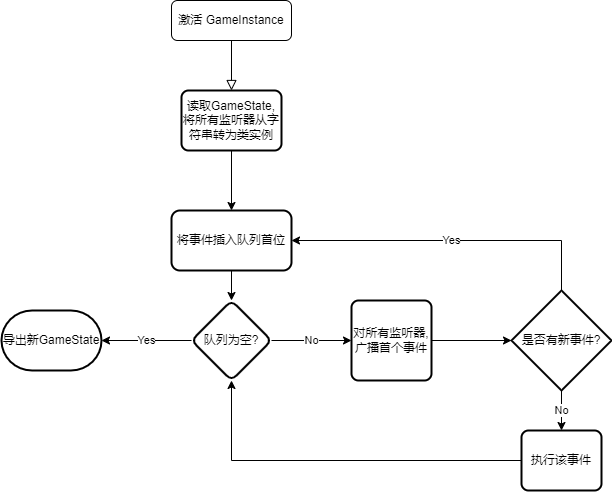

The diagram above was exported from draw.io. Its source (the exported page's mxGraphModel, read from the mxfile embedded in the PNG):
<mxGraphModel dx="1537" dy="625" grid="1" gridSize="10" guides="1" tooltips="1" connect="1" arrows="1" fold="1" page="1" pageScale="1" pageWidth="827" pageHeight="1169" math="0" shadow="0">
  <root>
    <mxCell id="WIyWlLk6GJQsqaUBKTNV-0" />
    <mxCell id="WIyWlLk6GJQsqaUBKTNV-1" parent="WIyWlLk6GJQsqaUBKTNV-0" />
    <mxCell id="WIyWlLk6GJQsqaUBKTNV-2" value="" style="rounded=0;html=1;jettySize=auto;orthogonalLoop=1;fontSize=11;endArrow=block;endFill=0;endSize=8;strokeWidth=1;shadow=0;labelBackgroundColor=none;edgeStyle=orthogonalEdgeStyle;" parent="WIyWlLk6GJQsqaUBKTNV-1" source="WIyWlLk6GJQsqaUBKTNV-3" edge="1">
      <mxGeometry relative="1" as="geometry">
        <mxPoint x="220" y="170" as="targetPoint" />
      </mxGeometry>
    </mxCell>
    <mxCell id="WIyWlLk6GJQsqaUBKTNV-3" value="激活 GameInstance" style="rounded=1;whiteSpace=wrap;html=1;fontSize=12;glass=0;strokeWidth=1;shadow=0;" parent="WIyWlLk6GJQsqaUBKTNV-1" vertex="1">
      <mxGeometry x="160" y="80" width="120" height="40" as="geometry" />
    </mxCell>
    <mxCell id="mlpR8miQrAPVH94PJb9o-3" value="" style="edgeStyle=orthogonalEdgeStyle;rounded=0;orthogonalLoop=1;jettySize=auto;html=1;" edge="1" parent="WIyWlLk6GJQsqaUBKTNV-1" source="mlpR8miQrAPVH94PJb9o-0" target="mlpR8miQrAPVH94PJb9o-2">
      <mxGeometry relative="1" as="geometry" />
    </mxCell>
    <mxCell id="mlpR8miQrAPVH94PJb9o-0" value="读取GameState, 将所有监听器从字符串转为类实例" style="rounded=1;whiteSpace=wrap;html=1;absoluteArcSize=1;arcSize=14;strokeWidth=2;" vertex="1" parent="WIyWlLk6GJQsqaUBKTNV-1">
      <mxGeometry x="170" y="170" width="100" height="60" as="geometry" />
    </mxCell>
    <mxCell id="mlpR8miQrAPVH94PJb9o-6" value="" style="edgeStyle=orthogonalEdgeStyle;rounded=0;orthogonalLoop=1;jettySize=auto;html=1;" edge="1" parent="WIyWlLk6GJQsqaUBKTNV-1" source="mlpR8miQrAPVH94PJb9o-2" target="mlpR8miQrAPVH94PJb9o-5">
      <mxGeometry relative="1" as="geometry" />
    </mxCell>
    <mxCell id="mlpR8miQrAPVH94PJb9o-2" value="将事件插入队列首位" style="whiteSpace=wrap;html=1;rounded=1;arcSize=14;strokeWidth=2;" vertex="1" parent="WIyWlLk6GJQsqaUBKTNV-1">
      <mxGeometry x="160" y="290" width="120" height="60" as="geometry" />
    </mxCell>
    <mxCell id="mlpR8miQrAPVH94PJb9o-7" value="Yes" style="edgeStyle=orthogonalEdgeStyle;rounded=0;orthogonalLoop=1;jettySize=auto;html=1;" edge="1" parent="WIyWlLk6GJQsqaUBKTNV-1" source="mlpR8miQrAPVH94PJb9o-5" target="mlpR8miQrAPVH94PJb9o-8">
      <mxGeometry relative="1" as="geometry">
        <mxPoint x="220" y="530" as="targetPoint" />
      </mxGeometry>
    </mxCell>
    <mxCell id="mlpR8miQrAPVH94PJb9o-9" value="No" style="edgeStyle=orthogonalEdgeStyle;rounded=0;orthogonalLoop=1;jettySize=auto;html=1;entryX=0;entryY=0.5;entryDx=0;entryDy=0;" edge="1" parent="WIyWlLk6GJQsqaUBKTNV-1" source="mlpR8miQrAPVH94PJb9o-5" target="mlpR8miQrAPVH94PJb9o-10">
      <mxGeometry relative="1" as="geometry">
        <mxPoint x="330" y="420" as="targetPoint" />
      </mxGeometry>
    </mxCell>
    <mxCell id="mlpR8miQrAPVH94PJb9o-5" value="队列为空?" style="rhombus;whiteSpace=wrap;html=1;rounded=1;arcSize=14;strokeWidth=2;" vertex="1" parent="WIyWlLk6GJQsqaUBKTNV-1">
      <mxGeometry x="180" y="380" width="80" height="80" as="geometry" />
    </mxCell>
    <mxCell id="mlpR8miQrAPVH94PJb9o-8" value="导出新GameState" style="strokeWidth=2;html=1;shape=mxgraph.flowchart.terminator;whiteSpace=wrap;" vertex="1" parent="WIyWlLk6GJQsqaUBKTNV-1">
      <mxGeometry x="-10" y="390" width="100" height="60" as="geometry" />
    </mxCell>
    <mxCell id="mlpR8miQrAPVH94PJb9o-12" style="edgeStyle=orthogonalEdgeStyle;rounded=0;orthogonalLoop=1;jettySize=auto;html=1;" edge="1" parent="WIyWlLk6GJQsqaUBKTNV-1" source="mlpR8miQrAPVH94PJb9o-10" target="mlpR8miQrAPVH94PJb9o-15">
      <mxGeometry relative="1" as="geometry">
        <mxPoint x="480" y="420" as="targetPoint" />
      </mxGeometry>
    </mxCell>
    <mxCell id="mlpR8miQrAPVH94PJb9o-10" value="对所有监听器, 广播首个事件" style="rounded=1;whiteSpace=wrap;html=1;absoluteArcSize=1;arcSize=14;strokeWidth=2;" vertex="1" parent="WIyWlLk6GJQsqaUBKTNV-1">
      <mxGeometry x="340" y="380" width="80" height="80" as="geometry" />
    </mxCell>
    <mxCell id="mlpR8miQrAPVH94PJb9o-16" value="Yes" style="edgeStyle=orthogonalEdgeStyle;rounded=0;orthogonalLoop=1;jettySize=auto;html=1;entryX=1;entryY=0.5;entryDx=0;entryDy=0;" edge="1" parent="WIyWlLk6GJQsqaUBKTNV-1" source="mlpR8miQrAPVH94PJb9o-15" target="mlpR8miQrAPVH94PJb9o-2">
      <mxGeometry relative="1" as="geometry">
        <mxPoint x="550" y="320" as="targetPoint" />
        <Array as="points">
          <mxPoint x="550" y="320" />
        </Array>
      </mxGeometry>
    </mxCell>
    <mxCell id="mlpR8miQrAPVH94PJb9o-18" value="No" style="edgeStyle=orthogonalEdgeStyle;rounded=0;orthogonalLoop=1;jettySize=auto;html=1;" edge="1" parent="WIyWlLk6GJQsqaUBKTNV-1" source="mlpR8miQrAPVH94PJb9o-15" target="mlpR8miQrAPVH94PJb9o-20">
      <mxGeometry relative="1" as="geometry">
        <mxPoint x="550" y="530" as="targetPoint" />
      </mxGeometry>
    </mxCell>
    <mxCell id="mlpR8miQrAPVH94PJb9o-15" value="是否有新事件?" style="strokeWidth=2;html=1;shape=mxgraph.flowchart.decision;whiteSpace=wrap;" vertex="1" parent="WIyWlLk6GJQsqaUBKTNV-1">
      <mxGeometry x="500" y="370" width="100" height="100" as="geometry" />
    </mxCell>
    <mxCell id="mlpR8miQrAPVH94PJb9o-21" style="edgeStyle=orthogonalEdgeStyle;rounded=0;orthogonalLoop=1;jettySize=auto;html=1;entryX=0.5;entryY=1;entryDx=0;entryDy=0;" edge="1" parent="WIyWlLk6GJQsqaUBKTNV-1" source="mlpR8miQrAPVH94PJb9o-20" target="mlpR8miQrAPVH94PJb9o-5">
      <mxGeometry relative="1" as="geometry">
        <mxPoint x="320" y="540" as="targetPoint" />
      </mxGeometry>
    </mxCell>
    <mxCell id="mlpR8miQrAPVH94PJb9o-20" value="执行该事件" style="rounded=1;whiteSpace=wrap;html=1;absoluteArcSize=1;arcSize=14;strokeWidth=2;" vertex="1" parent="WIyWlLk6GJQsqaUBKTNV-1">
      <mxGeometry x="510" y="510" width="80" height="60" as="geometry" />
    </mxCell>
  </root>
</mxGraphModel>